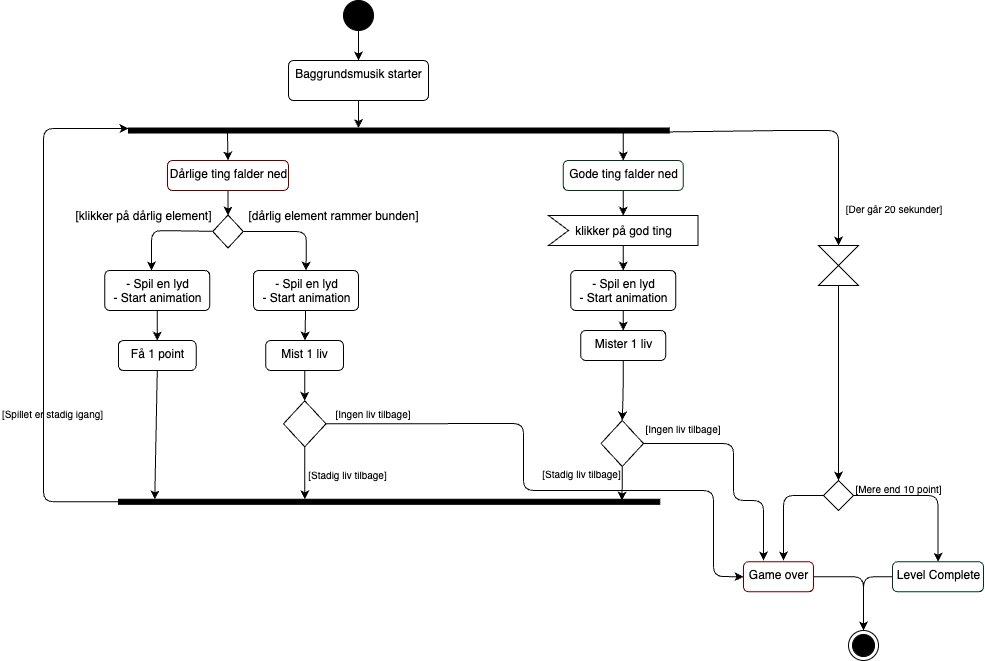

The diagram above was exported from draw.io. Its source (the exported page's mxGraphModel, read from the mxfile embedded in the PNG):
<mxGraphModel dx="909" dy="694" grid="1" gridSize="10" guides="1" tooltips="1" connect="1" arrows="1" fold="1" page="1" pageScale="1" pageWidth="1169" pageHeight="827" background="#ffffff" math="0" shadow="0">
  <root>
    <mxCell id="0" />
    <mxCell id="1" parent="0" />
    <mxCell id="6" value="" style="edgeStyle=none;html=1;fontColor=#000000;" parent="1" source="2" target="5" edge="1">
      <mxGeometry relative="1" as="geometry" />
    </mxCell>
    <mxCell id="2" value="" style="ellipse;fillColor=strokeColor;fontColor=#000000;" parent="1" vertex="1">
      <mxGeometry x="520" y="20" width="30" height="30" as="geometry" />
    </mxCell>
    <mxCell id="8" value="" style="edgeStyle=none;html=1;fontColor=#000000;" parent="1" source="5" target="7" edge="1">
      <mxGeometry relative="1" as="geometry" />
    </mxCell>
    <mxCell id="5" value="Baggrundsmusik starter" style="html=1;align=center;verticalAlign=top;rounded=1;absoluteArcSize=1;arcSize=10;dashed=0;fontColor=#000000;" parent="1" vertex="1">
      <mxGeometry x="465" y="80" width="140" height="40" as="geometry" />
    </mxCell>
    <mxCell id="7" value="" style="html=1;points=[];perimeter=orthogonalPerimeter;fillColor=strokeColor;rotation=90;fontColor=#000000;" parent="1" vertex="1">
      <mxGeometry x="572.82" y="-120.31" width="5" height="540.63" as="geometry" />
    </mxCell>
    <mxCell id="46" value="" style="edgeStyle=none;html=1;fontSize=10;fontColor=#000000;entryX=0;entryY=0;entryDx=74.75;entryDy=30;entryPerimeter=0;" parent="1" source="9" edge="1">
      <mxGeometry relative="1" as="geometry">
        <mxPoint x="404.5" y="235" as="targetPoint" />
      </mxGeometry>
    </mxCell>
    <mxCell id="9" value="Dårlige ting falder ned" style="html=1;align=center;verticalAlign=top;rounded=1;absoluteArcSize=1;arcSize=10;dashed=0;strokeColor=#660000;fontColor=#000000;" parent="1" vertex="1">
      <mxGeometry x="344" y="180" width="121" height="30" as="geometry" />
    </mxCell>
    <mxCell id="57" value="" style="edgeStyle=orthogonalEdgeStyle;html=1;fontSize=10;fontColor=#000000;entryX=0;entryY=0;entryDx=74.75;entryDy=30.000000000000004;entryPerimeter=0;" parent="1" source="10" target="103" edge="1">
      <mxGeometry relative="1" as="geometry">
        <mxPoint x="750" y="235" as="targetPoint" />
      </mxGeometry>
    </mxCell>
    <mxCell id="10" value="Gode ting falder ned" style="html=1;align=center;verticalAlign=top;rounded=1;absoluteArcSize=1;arcSize=10;dashed=0;strokeColor=#00331A;fontColor=#000000;" parent="1" vertex="1">
      <mxGeometry x="739.75" y="180" width="120" height="30" as="geometry" />
    </mxCell>
    <mxCell id="87" style="edgeStyle=orthogonalEdgeStyle;html=1;fontSize=10;fontColor=#000000;entryX=0.5;entryY=0;entryDx=0;entryDy=0;" parent="1" source="20" target="22" edge="1">
      <mxGeometry relative="1" as="geometry">
        <mxPoint x="1025" y="640" as="targetPoint" />
        <Array as="points">
          <mxPoint x="1040" y="596" />
          <mxPoint x="1040" y="650" />
        </Array>
      </mxGeometry>
    </mxCell>
    <mxCell id="20" value="Game over" style="html=1;align=center;verticalAlign=top;rounded=1;absoluteArcSize=1;arcSize=10;dashed=0;strokeColor=#660000;fontColor=#000000;" parent="1" vertex="1">
      <mxGeometry x="920" y="581.25" width="70" height="30" as="geometry" />
    </mxCell>
    <mxCell id="88" style="edgeStyle=orthogonalEdgeStyle;html=1;entryX=0.5;entryY=0;entryDx=0;entryDy=0;fontSize=10;fontColor=#000000;" parent="1" source="21" target="22" edge="1">
      <mxGeometry relative="1" as="geometry" />
    </mxCell>
    <mxCell id="21" value="Level Complete" style="html=1;align=center;verticalAlign=top;rounded=1;absoluteArcSize=1;arcSize=10;dashed=0;strokeColor=#00331A;fontColor=#000000;" parent="1" vertex="1">
      <mxGeometry x="1069" y="581.25" width="91" height="30" as="geometry" />
    </mxCell>
    <mxCell id="22" value="" style="ellipse;html=1;shape=endState;labelBackgroundColor=none;fontSize=12;fillColor=#000000;" parent="1" vertex="1">
      <mxGeometry x="1025" y="650" width="30" height="30" as="geometry" />
    </mxCell>
    <mxCell id="81" style="edgeStyle=orthogonalEdgeStyle;html=1;fontSize=10;fontColor=#000000;" parent="1" source="24" edge="1">
      <mxGeometry relative="1" as="geometry">
        <mxPoint x="960" y="580" as="targetPoint" />
      </mxGeometry>
    </mxCell>
    <mxCell id="82" style="edgeStyle=orthogonalEdgeStyle;html=1;fontSize=10;fontColor=#000000;entryX=0.5;entryY=0;entryDx=0;entryDy=0;" parent="1" source="24" edge="1" target="21">
      <mxGeometry relative="1" as="geometry">
        <mxPoint x="1120" y="580" as="targetPoint" />
      </mxGeometry>
    </mxCell>
    <mxCell id="24" value="" style="rhombus;labelBackgroundColor=none;fontSize=12;" parent="1" vertex="1">
      <mxGeometry x="1000" y="500" width="30" height="30" as="geometry" />
    </mxCell>
    <mxCell id="85" style="edgeStyle=orthogonalEdgeStyle;html=1;fontSize=10;fontColor=#000000;" parent="1" source="25" target="24" edge="1">
      <mxGeometry relative="1" as="geometry" />
    </mxCell>
    <mxCell id="25" value="" style="shape=collate;whiteSpace=wrap;html=1;labelBackgroundColor=none;fontSize=12;fillStyle=auto;" parent="1" vertex="1">
      <mxGeometry x="995" y="265" width="40" height="40" as="geometry" />
    </mxCell>
    <mxCell id="115" value="" style="edgeStyle=none;html=1;fontSize=12;" edge="1" parent="1" source="31" target="110">
      <mxGeometry relative="1" as="geometry" />
    </mxCell>
    <mxCell id="31" value="- Spil en lyd&lt;br&gt;- Start animation" style="html=1;align=center;verticalAlign=top;rounded=1;absoluteArcSize=1;arcSize=10;dashed=0;fontColor=#000000;" parent="1" vertex="1">
      <mxGeometry x="430" y="290" width="105" height="40" as="geometry" />
    </mxCell>
    <mxCell id="59" value="" style="edgeStyle=orthogonalEdgeStyle;html=1;fontSize=10;fontColor=#000000;" parent="1" source="41" target="42" edge="1">
      <mxGeometry relative="1" as="geometry" />
    </mxCell>
    <mxCell id="41" value="- Spil en lyd&lt;br&gt;- Start animation" style="html=1;align=center;verticalAlign=top;rounded=1;absoluteArcSize=1;arcSize=10;dashed=0;fontColor=#000000;" parent="1" vertex="1">
      <mxGeometry x="747.25" y="290" width="105" height="40" as="geometry" />
    </mxCell>
    <mxCell id="66" value="" style="edgeStyle=orthogonalEdgeStyle;html=1;fontSize=10;fontColor=#000000;" parent="1" source="42" target="65" edge="1">
      <mxGeometry relative="1" as="geometry" />
    </mxCell>
    <mxCell id="42" value="Mister 1 liv" style="html=1;align=center;verticalAlign=top;rounded=1;absoluteArcSize=1;arcSize=10;dashed=0;fontColor=#000000;" parent="1" vertex="1">
      <mxGeometry x="757.25" y="350" width="85" height="30" as="geometry" />
    </mxCell>
    <mxCell id="64" value="" style="edgeStyle=none;html=1;fontSize=10;fontColor=#000000;entryX=0.5;entryY=0;entryDx=0;entryDy=0;" parent="1" edge="1" target="10" source="7">
      <mxGeometry relative="1" as="geometry">
        <mxPoint x="749.8" y="151.39499999999998" as="sourcePoint" />
        <mxPoint x="749.6900000000003" y="180" as="targetPoint" />
      </mxGeometry>
    </mxCell>
    <mxCell id="78" style="edgeStyle=orthogonalEdgeStyle;html=1;entryX=0.258;entryY=0.07;entryDx=0;entryDy=0;entryPerimeter=0;fontSize=10;fontColor=#000000;" parent="1" source="65" target="70" edge="1">
      <mxGeometry relative="1" as="geometry" />
    </mxCell>
    <mxCell id="79" style="edgeStyle=orthogonalEdgeStyle;html=1;fontSize=10;fontColor=#000000;" parent="1" source="65" edge="1">
      <mxGeometry relative="1" as="geometry">
        <mxPoint x="940" y="580" as="targetPoint" />
        <Array as="points">
          <mxPoint x="910" y="463" />
          <mxPoint x="910" y="520" />
          <mxPoint x="940" y="520" />
        </Array>
      </mxGeometry>
    </mxCell>
    <mxCell id="65" value="" style="rhombus;labelBackgroundColor=none;fontSize=12;" parent="1" vertex="1">
      <mxGeometry x="777.5" y="440" width="42.5" height="46" as="geometry" />
    </mxCell>
    <mxCell id="67" value="[Ingen liv tilbage]" style="text;strokeColor=none;align=center;fillColor=none;html=1;verticalAlign=middle;whiteSpace=wrap;rounded=0;labelBackgroundColor=none;fontSize=10;fontColor=#000000;" parent="1" vertex="1">
      <mxGeometry x="820" y="440" width="80" height="15" as="geometry" />
    </mxCell>
    <mxCell id="89" style="edgeStyle=orthogonalEdgeStyle;html=1;fontSize=10;fontColor=#000000;" parent="1" source="70" target="7" edge="1">
      <mxGeometry relative="1" as="geometry">
        <mxPoint x="100" y="148" as="targetPoint" />
        <Array as="points">
          <mxPoint x="220" y="521" />
          <mxPoint x="220" y="148" />
        </Array>
      </mxGeometry>
    </mxCell>
    <mxCell id="70" value="" style="html=1;points=[];perimeter=orthogonalPerimeter;fillColor=strokeColor;rotation=90;fontColor=#000000;" parent="1" vertex="1">
      <mxGeometry x="563.13" y="250.63" width="5" height="541.25" as="geometry" />
    </mxCell>
    <mxCell id="71" value="" style="edgeStyle=none;html=1;fontSize=10;fontColor=#000000;exitX=0.77;exitY=0.817;exitDx=0;exitDy=0;exitPerimeter=0;entryX=0.5;entryY=0;entryDx=0;entryDy=0;" parent="1" edge="1" target="9" source="7">
      <mxGeometry relative="1" as="geometry">
        <mxPoint x="300.4899999999999" y="151.39499999999998" as="sourcePoint" />
        <mxPoint x="300.3800000000002" y="180" as="targetPoint" />
      </mxGeometry>
    </mxCell>
    <mxCell id="83" value="" style="edgeStyle=none;html=1;fontSize=10;fontColor=#000000;entryX=0.5;entryY=0;entryDx=0;entryDy=0;exitX=0.787;exitY=0.003;exitDx=0;exitDy=0;exitPerimeter=0;" parent="1" target="25" edge="1" source="7">
      <mxGeometry relative="1" as="geometry">
        <mxPoint x="870" y="151" as="sourcePoint" />
        <mxPoint x="960.0000000000005" y="180" as="targetPoint" />
        <Array as="points">
          <mxPoint x="960" y="150" />
          <mxPoint x="1015" y="150" />
          <mxPoint x="1015" y="190" />
        </Array>
      </mxGeometry>
    </mxCell>
    <mxCell id="84" value="[Der går 20 sekunder]" style="text;strokeColor=none;align=center;fillColor=none;html=1;verticalAlign=middle;whiteSpace=wrap;rounded=0;labelBackgroundColor=none;fontSize=10;fontColor=#000000;" parent="1" vertex="1">
      <mxGeometry x="1021" y="220" width="100" height="15" as="geometry" />
    </mxCell>
    <mxCell id="86" value="[Mere end 10 point]" style="text;strokeColor=none;align=center;fillColor=none;html=1;verticalAlign=middle;whiteSpace=wrap;rounded=0;labelBackgroundColor=none;fontSize=10;fontColor=#000000;" parent="1" vertex="1">
      <mxGeometry x="1030" y="500" width="91" height="15" as="geometry" />
    </mxCell>
    <mxCell id="90" value="[Spillet er stadig igang]" style="text;strokeColor=none;align=center;fillColor=none;html=1;verticalAlign=middle;whiteSpace=wrap;rounded=0;labelBackgroundColor=none;fontSize=10;fontColor=#000000;" parent="1" vertex="1">
      <mxGeometry x="176.76" y="425" width="104.5" height="15" as="geometry" />
    </mxCell>
    <mxCell id="96" value="" style="edgeStyle=none;html=1;fontColor=#000000;exitX=0.5;exitY=1;exitDx=0;exitDy=0;entryX=0.049;entryY=0.933;entryDx=0;entryDy=0;entryPerimeter=0;" parent="1" source="101" target="70" edge="1">
      <mxGeometry relative="1" as="geometry">
        <mxPoint x="187.5" y="460" as="sourcePoint" />
        <mxPoint x="339" y="520" as="targetPoint" />
        <Array as="points" />
      </mxGeometry>
    </mxCell>
    <mxCell id="101" value="Få 1 point" style="html=1;align=center;verticalAlign=top;rounded=1;absoluteArcSize=1;arcSize=10;dashed=0;fontStyle=0;fontColor=#000000;" vertex="1" parent="1">
      <mxGeometry x="294.88" y="360" width="77.75" height="30" as="geometry" />
    </mxCell>
    <mxCell id="105" value="" style="edgeStyle=none;html=1;fontSize=12;" edge="1" parent="1" source="103" target="41">
      <mxGeometry relative="1" as="geometry" />
    </mxCell>
    <mxCell id="103" value="&lt;font style=&quot;font-size: 12px;&quot;&gt;klikker på god ting&lt;/font&gt;" style="html=1;shape=mxgraph.infographic.ribbonSimple;notch1=20;notch2=0;align=center;verticalAlign=middle;fontSize=14;fontStyle=0;flipH=1;fillColor=#FFFFFF;direction=west;" vertex="1" parent="1">
      <mxGeometry x="725" y="235" width="149.5" height="30" as="geometry" />
    </mxCell>
    <mxCell id="111" style="edgeStyle=none;html=1;entryX=0.5;entryY=0;entryDx=0;entryDy=0;fontSize=12;" edge="1" parent="1" source="108" target="31">
      <mxGeometry relative="1" as="geometry">
        <Array as="points">
          <mxPoint x="483" y="251" />
        </Array>
      </mxGeometry>
    </mxCell>
    <mxCell id="112" style="edgeStyle=none;html=1;entryX=0.445;entryY=0;entryDx=0;entryDy=0;entryPerimeter=0;fontSize=12;" edge="1" parent="1" source="108" target="109">
      <mxGeometry relative="1" as="geometry">
        <Array as="points">
          <mxPoint x="328" y="250" />
        </Array>
      </mxGeometry>
    </mxCell>
    <mxCell id="108" value="" style="rhombus;labelBackgroundColor=none;fontSize=12;" vertex="1" parent="1">
      <mxGeometry x="389.26" y="234.5" width="30.49" height="33" as="geometry" />
    </mxCell>
    <mxCell id="114" value="" style="edgeStyle=none;html=1;fontSize=12;" edge="1" parent="1" source="109" target="101">
      <mxGeometry relative="1" as="geometry" />
    </mxCell>
    <mxCell id="109" value="- Spil en lyd&lt;br&gt;- Start animation" style="html=1;align=center;verticalAlign=top;rounded=1;absoluteArcSize=1;arcSize=10;dashed=0;fontColor=#000000;" vertex="1" parent="1">
      <mxGeometry x="281.26" y="290" width="105" height="40" as="geometry" />
    </mxCell>
    <mxCell id="121" value="" style="edgeStyle=none;html=1;fontSize=12;" edge="1" parent="1" source="110" target="120">
      <mxGeometry relative="1" as="geometry" />
    </mxCell>
    <mxCell id="110" value="Mist 1 liv" style="html=1;align=center;verticalAlign=top;rounded=1;absoluteArcSize=1;arcSize=10;dashed=0;fontStyle=0;fontColor=#000000;" vertex="1" parent="1">
      <mxGeometry x="442.25" y="360" width="77.75" height="30" as="geometry" />
    </mxCell>
    <mxCell id="117" value="[dårlig element rammer bunden]" style="text;html=1;align=center;verticalAlign=middle;resizable=0;points=[];autosize=1;strokeColor=none;fillColor=none;fontSize=12;" vertex="1" parent="1">
      <mxGeometry x="415" y="220.63" width="190" height="30" as="geometry" />
    </mxCell>
    <mxCell id="118" value="[klikker på dårlig element]" style="text;html=1;align=center;verticalAlign=middle;resizable=0;points=[];autosize=1;strokeColor=none;fillColor=none;fontSize=12;" vertex="1" parent="1">
      <mxGeometry x="240" y="220.63" width="160" height="30" as="geometry" />
    </mxCell>
    <mxCell id="122" value="" style="edgeStyle=none;html=1;fontSize=12;" edge="1" parent="1" source="120" target="70">
      <mxGeometry relative="1" as="geometry" />
    </mxCell>
    <mxCell id="123" style="edgeStyle=none;html=1;entryX=0;entryY=0.5;entryDx=0;entryDy=0;fontSize=12;exitX=1;exitY=0.5;exitDx=0;exitDy=0;" edge="1" parent="1" source="120" target="20">
      <mxGeometry relative="1" as="geometry">
        <Array as="points">
          <mxPoint x="700" y="443" />
          <mxPoint x="700" y="510" />
          <mxPoint x="830" y="510" />
          <mxPoint x="890" y="510" />
          <mxPoint x="890" y="596" />
        </Array>
      </mxGeometry>
    </mxCell>
    <mxCell id="120" value="" style="rhombus;labelBackgroundColor=none;fontSize=12;" vertex="1" parent="1">
      <mxGeometry x="460" y="420.32" width="42.5" height="46" as="geometry" />
    </mxCell>
    <mxCell id="124" value="[Ingen liv tilbage]" style="text;strokeColor=none;align=center;fillColor=none;html=1;verticalAlign=middle;whiteSpace=wrap;rounded=0;labelBackgroundColor=none;fontSize=10;fontColor=#000000;" vertex="1" parent="1">
      <mxGeometry x="510" y="425" width="80" height="15" as="geometry" />
    </mxCell>
    <mxCell id="125" value="[Stadig liv tilbage]" style="text;strokeColor=none;align=center;fillColor=none;html=1;verticalAlign=middle;whiteSpace=wrap;rounded=0;labelBackgroundColor=none;fontSize=10;fontColor=#000000;" vertex="1" parent="1">
      <mxGeometry x="475.64" y="486" width="97.18" height="15" as="geometry" />
    </mxCell>
    <mxCell id="127" value="[Stadig liv tilbage]" style="text;strokeColor=none;align=center;fillColor=none;html=1;verticalAlign=middle;whiteSpace=wrap;rounded=0;labelBackgroundColor=none;fontSize=10;fontColor=#000000;" vertex="1" parent="1">
      <mxGeometry x="710" y="485" width="97.18" height="15" as="geometry" />
    </mxCell>
  </root>
</mxGraphModel>